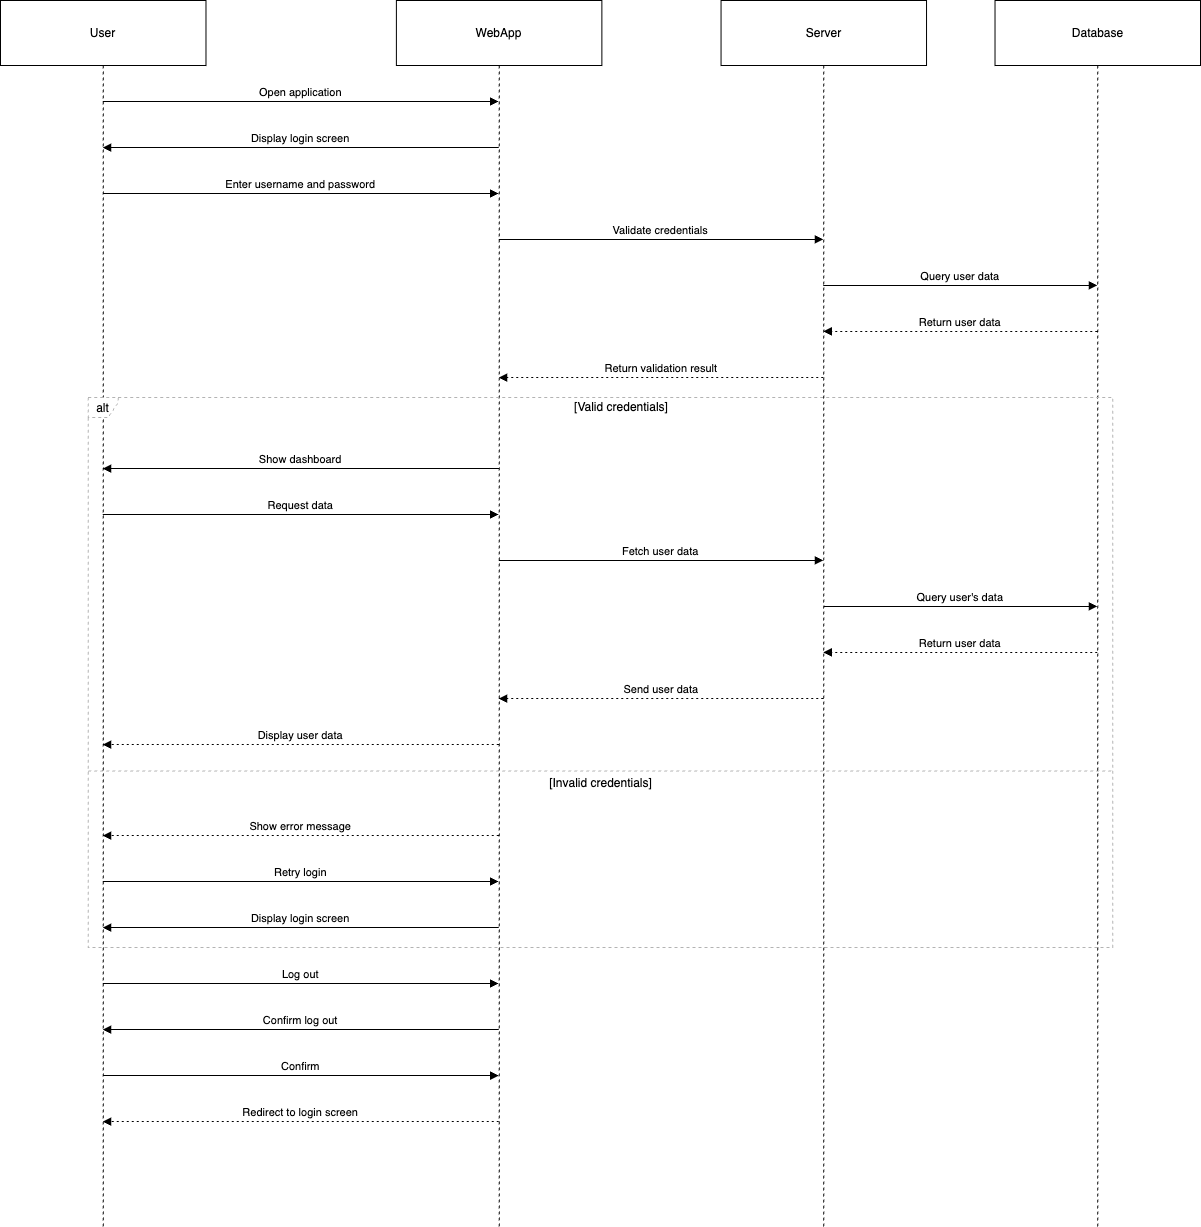

The diagram above was exported from draw.io. Its source (the exported page's mxGraphModel, read from the mxfile embedded in the PNG):
<mxGraphModel dx="1541" dy="809" grid="1" gridSize="10" guides="1" tooltips="1" connect="1" arrows="1" fold="1" page="1" pageScale="1" pageWidth="850" pageHeight="1100" math="0" shadow="0">
  <root>
    <mxCell id="0" />
    <mxCell id="1" parent="0" />
    <mxCell id="Woym5uT88m3MMRB9gtsG-85" value="" style="group" vertex="1" connectable="0" parent="1">
      <mxGeometry width="1200" height="1226" as="geometry" />
    </mxCell>
    <mxCell id="2" value="User" style="shape=umlLifeline;perimeter=lifelinePerimeter;whiteSpace=wrap;container=1;dropTarget=0;collapsible=0;recursiveResize=0;outlineConnect=0;portConstraint=eastwest;newEdgeStyle={&quot;edgeStyle&quot;:&quot;elbowEdgeStyle&quot;,&quot;elbow&quot;:&quot;vertical&quot;,&quot;curved&quot;:0,&quot;rounded&quot;:0};size=65;" parent="Woym5uT88m3MMRB9gtsG-85" vertex="1">
      <mxGeometry width="205.4794520547945" height="1226" as="geometry" />
    </mxCell>
    <mxCell id="3" value="WebApp" style="shape=umlLifeline;perimeter=lifelinePerimeter;whiteSpace=wrap;container=1;dropTarget=0;collapsible=0;recursiveResize=0;outlineConnect=0;portConstraint=eastwest;newEdgeStyle={&quot;edgeStyle&quot;:&quot;elbowEdgeStyle&quot;,&quot;elbow&quot;:&quot;vertical&quot;,&quot;curved&quot;:0,&quot;rounded&quot;:0};size=65;" parent="Woym5uT88m3MMRB9gtsG-85" vertex="1">
      <mxGeometry x="395.8904109589041" width="205.4794520547945" height="1226" as="geometry" />
    </mxCell>
    <mxCell id="4" value="Server" style="shape=umlLifeline;perimeter=lifelinePerimeter;whiteSpace=wrap;container=1;dropTarget=0;collapsible=0;recursiveResize=0;outlineConnect=0;portConstraint=eastwest;newEdgeStyle={&quot;edgeStyle&quot;:&quot;elbowEdgeStyle&quot;,&quot;elbow&quot;:&quot;vertical&quot;,&quot;curved&quot;:0,&quot;rounded&quot;:0};size=65;" parent="Woym5uT88m3MMRB9gtsG-85" vertex="1">
      <mxGeometry x="720.5479452054794" width="205.4794520547945" height="1226" as="geometry" />
    </mxCell>
    <mxCell id="5" value="Database" style="shape=umlLifeline;perimeter=lifelinePerimeter;whiteSpace=wrap;container=1;dropTarget=0;collapsible=0;recursiveResize=0;outlineConnect=0;portConstraint=eastwest;newEdgeStyle={&quot;edgeStyle&quot;:&quot;elbowEdgeStyle&quot;,&quot;elbow&quot;:&quot;vertical&quot;,&quot;curved&quot;:0,&quot;rounded&quot;:0};size=65;" parent="Woym5uT88m3MMRB9gtsG-85" vertex="1">
      <mxGeometry x="994.5205479452054" width="205.4794520547945" height="1226" as="geometry" />
    </mxCell>
    <mxCell id="6" value="alt" style="shape=umlFrame;dashed=1;pointerEvents=0;dropTarget=0;strokeColor=#B3B3B3;height=20;width=30" parent="Woym5uT88m3MMRB9gtsG-85" vertex="1">
      <mxGeometry x="87.67123287671232" y="397" width="1024.6575342465753" height="550" as="geometry" />
    </mxCell>
    <mxCell id="7" value="[Valid credentials]" style="text;strokeColor=none;fillColor=none;align=center;verticalAlign=middle;whiteSpace=wrap;" parent="6" vertex="1">
      <mxGeometry x="41.0958904109589" width="983.5616438356163" height="20" as="geometry" />
    </mxCell>
    <mxCell id="8" value="[Invalid credentials]" style="shape=line;dashed=1;whiteSpace=wrap;verticalAlign=top;labelPosition=center;verticalLabelPosition=middle;align=center;strokeColor=#B3B3B3;" parent="6" vertex="1">
      <mxGeometry y="372" width="1024.6575342465753" height="3" as="geometry" />
    </mxCell>
    <mxCell id="9" value="Open application" style="verticalAlign=bottom;edgeStyle=elbowEdgeStyle;elbow=vertical;curved=0;rounded=0;endArrow=block;" parent="Woym5uT88m3MMRB9gtsG-85" source="2" target="3" edge="1">
      <mxGeometry relative="1" as="geometry">
        <Array as="points">
          <mxPoint x="312.32876712328766" y="101" />
        </Array>
      </mxGeometry>
    </mxCell>
    <mxCell id="10" value="Display login screen" style="verticalAlign=bottom;edgeStyle=elbowEdgeStyle;elbow=vertical;curved=0;rounded=0;endArrow=block;" parent="Woym5uT88m3MMRB9gtsG-85" source="3" target="2" edge="1">
      <mxGeometry relative="1" as="geometry">
        <Array as="points">
          <mxPoint x="316.43835616438355" y="147" />
        </Array>
      </mxGeometry>
    </mxCell>
    <mxCell id="11" value="Enter username and password" style="verticalAlign=bottom;edgeStyle=elbowEdgeStyle;elbow=vertical;curved=0;rounded=0;endArrow=block;" parent="Woym5uT88m3MMRB9gtsG-85" source="2" target="3" edge="1">
      <mxGeometry relative="1" as="geometry">
        <Array as="points">
          <mxPoint x="312.32876712328766" y="193" />
        </Array>
      </mxGeometry>
    </mxCell>
    <mxCell id="12" value="Validate credentials" style="verticalAlign=bottom;edgeStyle=elbowEdgeStyle;elbow=vertical;curved=0;rounded=0;endArrow=block;" parent="Woym5uT88m3MMRB9gtsG-85" source="3" target="4" edge="1">
      <mxGeometry relative="1" as="geometry">
        <Array as="points">
          <mxPoint x="672.6027397260274" y="239" />
        </Array>
      </mxGeometry>
    </mxCell>
    <mxCell id="13" value="Query user data" style="verticalAlign=bottom;edgeStyle=elbowEdgeStyle;elbow=vertical;curved=0;rounded=0;endArrow=block;" parent="Woym5uT88m3MMRB9gtsG-85" source="4" target="5" edge="1">
      <mxGeometry relative="1" as="geometry">
        <Array as="points">
          <mxPoint x="972.6027397260274" y="285" />
        </Array>
      </mxGeometry>
    </mxCell>
    <mxCell id="14" value="Return user data" style="verticalAlign=bottom;edgeStyle=elbowEdgeStyle;elbow=vertical;curved=0;rounded=0;dashed=1;dashPattern=2 3;endArrow=block;" parent="Woym5uT88m3MMRB9gtsG-85" source="5" target="4" edge="1">
      <mxGeometry relative="1" as="geometry">
        <Array as="points">
          <mxPoint x="976.7123287671233" y="331" />
        </Array>
      </mxGeometry>
    </mxCell>
    <mxCell id="15" value="Return validation result" style="verticalAlign=bottom;edgeStyle=elbowEdgeStyle;elbow=vertical;curved=0;rounded=0;dashed=1;dashPattern=2 3;endArrow=block;" parent="Woym5uT88m3MMRB9gtsG-85" source="4" target="3" edge="1">
      <mxGeometry relative="1" as="geometry">
        <Array as="points">
          <mxPoint x="676.7123287671233" y="377" />
        </Array>
      </mxGeometry>
    </mxCell>
    <mxCell id="16" value="Show dashboard" style="verticalAlign=bottom;edgeStyle=elbowEdgeStyle;elbow=vertical;curved=0;rounded=0;endArrow=block;" parent="Woym5uT88m3MMRB9gtsG-85" source="3" target="2" edge="1">
      <mxGeometry relative="1" as="geometry">
        <Array as="points">
          <mxPoint x="316.43835616438355" y="468" />
        </Array>
      </mxGeometry>
    </mxCell>
    <mxCell id="17" value="Request data" style="verticalAlign=bottom;edgeStyle=elbowEdgeStyle;elbow=vertical;curved=0;rounded=0;endArrow=block;" parent="Woym5uT88m3MMRB9gtsG-85" source="2" target="3" edge="1">
      <mxGeometry relative="1" as="geometry">
        <Array as="points">
          <mxPoint x="312.32876712328766" y="514" />
        </Array>
      </mxGeometry>
    </mxCell>
    <mxCell id="18" value="Fetch user data" style="verticalAlign=bottom;edgeStyle=elbowEdgeStyle;elbow=vertical;curved=0;rounded=0;endArrow=block;" parent="Woym5uT88m3MMRB9gtsG-85" source="3" target="4" edge="1">
      <mxGeometry relative="1" as="geometry">
        <Array as="points">
          <mxPoint x="672.6027397260274" y="560" />
        </Array>
      </mxGeometry>
    </mxCell>
    <mxCell id="19" value="Query user's data" style="verticalAlign=bottom;edgeStyle=elbowEdgeStyle;elbow=vertical;curved=0;rounded=0;endArrow=block;" parent="Woym5uT88m3MMRB9gtsG-85" source="4" target="5" edge="1">
      <mxGeometry relative="1" as="geometry">
        <Array as="points">
          <mxPoint x="972.6027397260274" y="606" />
        </Array>
      </mxGeometry>
    </mxCell>
    <mxCell id="20" value="Return user data" style="verticalAlign=bottom;edgeStyle=elbowEdgeStyle;elbow=vertical;curved=0;rounded=0;dashed=1;dashPattern=2 3;endArrow=block;" parent="Woym5uT88m3MMRB9gtsG-85" source="5" target="4" edge="1">
      <mxGeometry relative="1" as="geometry">
        <Array as="points">
          <mxPoint x="976.7123287671233" y="652" />
        </Array>
      </mxGeometry>
    </mxCell>
    <mxCell id="21" value="Send user data" style="verticalAlign=bottom;edgeStyle=elbowEdgeStyle;elbow=vertical;curved=0;rounded=0;dashed=1;dashPattern=2 3;endArrow=block;" parent="Woym5uT88m3MMRB9gtsG-85" source="4" target="3" edge="1">
      <mxGeometry relative="1" as="geometry">
        <Array as="points">
          <mxPoint x="676.7123287671233" y="698" />
        </Array>
      </mxGeometry>
    </mxCell>
    <mxCell id="22" value="Display user data" style="verticalAlign=bottom;edgeStyle=elbowEdgeStyle;elbow=vertical;curved=0;rounded=0;dashed=1;dashPattern=2 3;endArrow=block;" parent="Woym5uT88m3MMRB9gtsG-85" source="3" target="2" edge="1">
      <mxGeometry relative="1" as="geometry">
        <Array as="points">
          <mxPoint x="316.43835616438355" y="744" />
        </Array>
      </mxGeometry>
    </mxCell>
    <mxCell id="23" value="Show error message" style="verticalAlign=bottom;edgeStyle=elbowEdgeStyle;elbow=vertical;curved=0;rounded=0;dashed=1;dashPattern=2 3;endArrow=block;" parent="Woym5uT88m3MMRB9gtsG-85" source="3" target="2" edge="1">
      <mxGeometry relative="1" as="geometry">
        <Array as="points">
          <mxPoint x="316.43835616438355" y="835" />
        </Array>
      </mxGeometry>
    </mxCell>
    <mxCell id="24" value="Retry login" style="verticalAlign=bottom;edgeStyle=elbowEdgeStyle;elbow=vertical;curved=0;rounded=0;endArrow=block;" parent="Woym5uT88m3MMRB9gtsG-85" source="2" target="3" edge="1">
      <mxGeometry relative="1" as="geometry">
        <Array as="points">
          <mxPoint x="312.32876712328766" y="881" />
        </Array>
      </mxGeometry>
    </mxCell>
    <mxCell id="25" value="Display login screen" style="verticalAlign=bottom;edgeStyle=elbowEdgeStyle;elbow=vertical;curved=0;rounded=0;endArrow=block;" parent="Woym5uT88m3MMRB9gtsG-85" source="3" target="2" edge="1">
      <mxGeometry relative="1" as="geometry">
        <Array as="points">
          <mxPoint x="316.43835616438355" y="927" />
        </Array>
      </mxGeometry>
    </mxCell>
    <mxCell id="26" value="Log out" style="verticalAlign=bottom;edgeStyle=elbowEdgeStyle;elbow=vertical;curved=0;rounded=0;endArrow=block;" parent="Woym5uT88m3MMRB9gtsG-85" source="2" target="3" edge="1">
      <mxGeometry relative="1" as="geometry">
        <Array as="points">
          <mxPoint x="312.32876712328766" y="983" />
        </Array>
      </mxGeometry>
    </mxCell>
    <mxCell id="27" value="Confirm log out" style="verticalAlign=bottom;edgeStyle=elbowEdgeStyle;elbow=vertical;curved=0;rounded=0;endArrow=block;" parent="Woym5uT88m3MMRB9gtsG-85" source="3" target="2" edge="1">
      <mxGeometry relative="1" as="geometry">
        <Array as="points">
          <mxPoint x="316.43835616438355" y="1029" />
        </Array>
      </mxGeometry>
    </mxCell>
    <mxCell id="28" value="Confirm" style="verticalAlign=bottom;edgeStyle=elbowEdgeStyle;elbow=vertical;curved=0;rounded=0;endArrow=block;" parent="Woym5uT88m3MMRB9gtsG-85" source="2" target="3" edge="1">
      <mxGeometry relative="1" as="geometry">
        <Array as="points">
          <mxPoint x="312.32876712328766" y="1075" />
        </Array>
      </mxGeometry>
    </mxCell>
    <mxCell id="29" value="Redirect to login screen" style="verticalAlign=bottom;edgeStyle=elbowEdgeStyle;elbow=vertical;curved=0;rounded=0;dashed=1;dashPattern=2 3;endArrow=block;" parent="Woym5uT88m3MMRB9gtsG-85" source="3" target="2" edge="1">
      <mxGeometry relative="1" as="geometry">
        <Array as="points">
          <mxPoint x="316.43835616438355" y="1121" />
        </Array>
      </mxGeometry>
    </mxCell>
  </root>
</mxGraphModel>